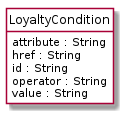

The diagram above was rendered by PlantUML. Its source (embedded in the PNG):
@startuml
hide circle
hide methods
hide stereotype
show <<Enumeration>> stereotype
skinparam class {
   BackgroundColor<<Enumeration>> #E6F5F7
   BackgroundColor<<Ref>> #FFFFE0
   BackgroundColor<<Pivot>> #FFFFFFF
   BackgroundColor<<SimpleType>> #E2F0DA
   BackgroundColor #FCF2E3
}

class LoyaltyCondition <<Pivot>> {
    attribute : String
    href : String
    id : String
    operator : String
    value : String
}


@enduml